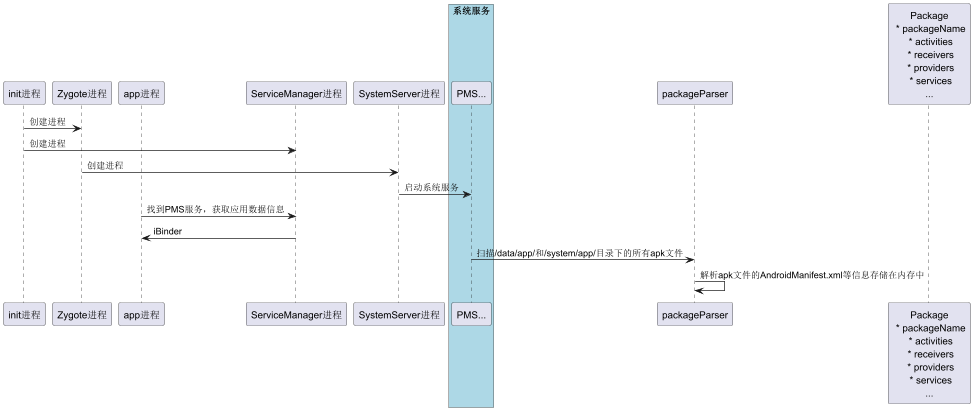

The diagram above was rendered by PlantUML. Its source (embedded in the PNG):
@startuml
participant init进程 as init
participant Zygote进程 as Zygote
participant app进程 as app
participant ServiceManager进程 as ServiceManager
participant SystemServer进程 as SystemServer
box "系统服务" #lightblue
participant PMS... as pms
end box
participant packageParser as packageParser
participant Participant [
Package
 * packageName
 * activities
 * receivers
 * providers
 * services
...
]
init->Zygote : 创建进程
init->ServiceManager : 创建进程
Zygote->SystemServer : 创建进程
SystemServer->pms : 启动系统服务
app->ServiceManager : 找到PMS服务，获取应用数据信息
ServiceManager->app : iBinder
pms->packageParser : 扫描/data/app/和/system/app/目录下的所有apk文件
packageParser->packageParser : 解析apk文件的AndroidManifest.xml等信息存储在内存中


@enduml